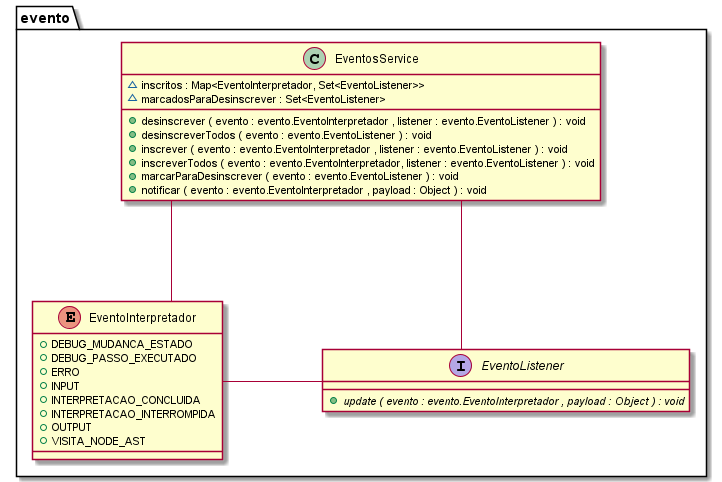

The diagram above was rendered by PlantUML. Its source (embedded in the PNG):
@startuml

top to bottom direction 
skinparam linetype ortho
skinparam ParticipantPadding 10
skinparam BoxPadding 10
skinparam Nodesep 100
skinparam Ranksep 100


enum evento.EventoInterpretador {
	{field} +DEBUG_MUDANCA_ESTADO
	{field} +DEBUG_PASSO_EXECUTADO
	{field} +ERRO
	{field} +INPUT
	{field} +INTERPRETACAO_CONCLUIDA
	{field} +INTERPRETACAO_INTERROMPIDA
	{field} +OUTPUT
	{field} +VISITA_NODE_AST
}


interface evento.EventoListener {
	{method}  {abstract} +update ( evento : evento.EventoInterpretador , payload : Object ) : void
}


class evento.EventosService {
	{field} ~inscritos : Map<EventoInterpretador, Set<EventoListener>>
    {field} ~marcadosParaDesinscrever : Set<EventoListener>
	{method} +desinscrever ( evento : evento.EventoInterpretador , listener : evento.EventoListener ) : void
	{method} +desinscreverTodos ( evento : evento.EventoListener ) : void
	{method} +inscrever ( evento : evento.EventoInterpretador , listener : evento.EventoListener ) : void
	{method} +inscreverTodos ( evento : evento.EventoInterpretador, listener : evento.EventoListener ) : void
	{method} +marcarParaDesinscrever ( evento : evento.EventoListener ) : void
	{method} +notificar ( evento : evento.EventoInterpretador , payload : Object ) : void
}



evento.EventosService -- evento.EventoInterpretador
evento.EventoListener -left- evento.EventoInterpretador
evento.EventosService -- evento.EventoListener  

@enduml